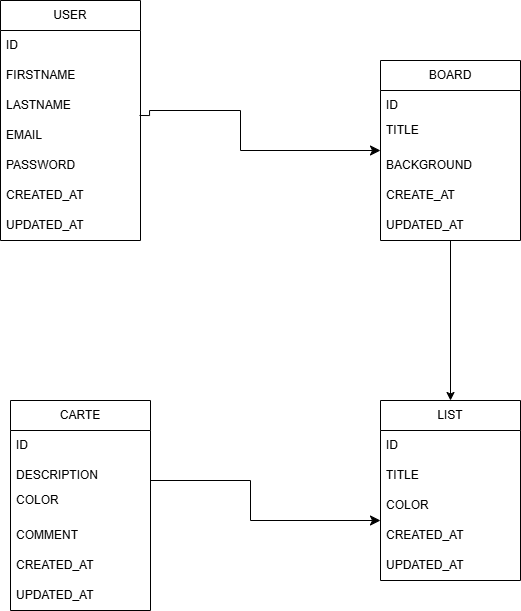

The diagram above was exported from draw.io. Its source (the exported page's mxGraphModel, read from the mxfile embedded in the PNG):
<mxGraphModel dx="1064" dy="570" grid="1" gridSize="10" guides="1" tooltips="1" connect="1" arrows="1" fold="1" page="1" pageScale="1" pageWidth="850" pageHeight="1100" math="0" shadow="0">
  <root>
    <mxCell id="0" />
    <mxCell id="1" parent="0" />
    <mxCell id="2" value="USER" style="swimlane;fontStyle=0;childLayout=stackLayout;horizontal=1;startSize=30;horizontalStack=0;resizeParent=1;resizeParentMax=0;resizeLast=0;collapsible=1;marginBottom=0;whiteSpace=wrap;html=1;" parent="1" vertex="1">
      <mxGeometry x="180" y="40" width="140" height="240" as="geometry" />
    </mxCell>
    <mxCell id="3" value="ID" style="text;strokeColor=none;fillColor=none;align=left;verticalAlign=middle;spacingLeft=4;spacingRight=4;overflow=hidden;points=[[0,0.5],[1,0.5]];portConstraint=eastwest;rotatable=0;whiteSpace=wrap;html=1;" parent="2" vertex="1">
      <mxGeometry y="30" width="140" height="30" as="geometry" />
    </mxCell>
    <mxCell id="4" value="FIRSTNAME" style="text;strokeColor=none;fillColor=none;align=left;verticalAlign=middle;spacingLeft=4;spacingRight=4;overflow=hidden;points=[[0,0.5],[1,0.5]];portConstraint=eastwest;rotatable=0;whiteSpace=wrap;html=1;" parent="2" vertex="1">
      <mxGeometry y="60" width="140" height="30" as="geometry" />
    </mxCell>
    <mxCell id="5" value="LASTNAME" style="text;strokeColor=none;fillColor=none;align=left;verticalAlign=middle;spacingLeft=4;spacingRight=4;overflow=hidden;points=[[0,0.5],[1,0.5]];portConstraint=eastwest;rotatable=0;whiteSpace=wrap;html=1;" parent="2" vertex="1">
      <mxGeometry y="90" width="140" height="30" as="geometry" />
    </mxCell>
    <mxCell id="27" value="EMAIL" style="text;strokeColor=none;fillColor=none;align=left;verticalAlign=middle;spacingLeft=4;spacingRight=4;overflow=hidden;points=[[0,0.5],[1,0.5]];portConstraint=eastwest;rotatable=0;whiteSpace=wrap;html=1;" parent="2" vertex="1">
      <mxGeometry y="120" width="140" height="30" as="geometry" />
    </mxCell>
    <mxCell id="10" value="PASSWORD" style="text;strokeColor=none;fillColor=none;align=left;verticalAlign=middle;spacingLeft=4;spacingRight=4;overflow=hidden;points=[[0,0.5],[1,0.5]];portConstraint=eastwest;rotatable=0;whiteSpace=wrap;html=1;" parent="2" vertex="1">
      <mxGeometry y="150" width="140" height="30" as="geometry" />
    </mxCell>
    <mxCell id="28" value="CREATED_AT" style="text;strokeColor=none;fillColor=none;align=left;verticalAlign=middle;spacingLeft=4;spacingRight=4;overflow=hidden;points=[[0,0.5],[1,0.5]];portConstraint=eastwest;rotatable=0;whiteSpace=wrap;html=1;" parent="2" vertex="1">
      <mxGeometry y="180" width="140" height="30" as="geometry" />
    </mxCell>
    <mxCell id="29" value="UPDATED_AT" style="text;strokeColor=none;fillColor=none;align=left;verticalAlign=middle;spacingLeft=4;spacingRight=4;overflow=hidden;points=[[0,0.5],[1,0.5]];portConstraint=eastwest;rotatable=0;whiteSpace=wrap;html=1;" parent="2" vertex="1">
      <mxGeometry y="210" width="140" height="30" as="geometry" />
    </mxCell>
    <mxCell id="40" style="edgeStyle=none;html=1;" parent="1" source="6" target="13" edge="1">
      <mxGeometry relative="1" as="geometry" />
    </mxCell>
    <mxCell id="6" value="BOARD" style="swimlane;fontStyle=0;childLayout=stackLayout;horizontal=1;startSize=30;horizontalStack=0;resizeParent=1;resizeParentMax=0;resizeLast=0;collapsible=1;marginBottom=0;whiteSpace=wrap;html=1;" parent="1" vertex="1">
      <mxGeometry x="560" y="100" width="140" height="180" as="geometry" />
    </mxCell>
    <mxCell id="7" value="ID" style="text;strokeColor=none;fillColor=none;align=left;verticalAlign=middle;spacingLeft=4;spacingRight=4;overflow=hidden;points=[[0,0.5],[1,0.5]];portConstraint=eastwest;rotatable=0;whiteSpace=wrap;html=1;" parent="6" vertex="1">
      <mxGeometry y="30" width="140" height="30" as="geometry" />
    </mxCell>
    <mxCell id="9" value="TITLE&lt;div&gt;&lt;div&gt;&lt;br&gt;&lt;/div&gt;&lt;/div&gt;" style="text;strokeColor=none;fillColor=none;align=left;verticalAlign=middle;spacingLeft=4;spacingRight=4;overflow=hidden;points=[[0,0.5],[1,0.5]];portConstraint=eastwest;rotatable=0;whiteSpace=wrap;html=1;" parent="6" vertex="1">
      <mxGeometry y="60" width="140" height="30" as="geometry" />
    </mxCell>
    <mxCell id="12" value="BACKGROUND" style="text;strokeColor=none;fillColor=none;align=left;verticalAlign=middle;spacingLeft=4;spacingRight=4;overflow=hidden;points=[[0,0.5],[1,0.5]];portConstraint=eastwest;rotatable=0;whiteSpace=wrap;html=1;" parent="6" vertex="1">
      <mxGeometry y="90" width="140" height="30" as="geometry" />
    </mxCell>
    <mxCell id="8" value="CREATE_AT" style="text;strokeColor=none;fillColor=none;align=left;verticalAlign=middle;spacingLeft=4;spacingRight=4;overflow=hidden;points=[[0,0.5],[1,0.5]];portConstraint=eastwest;rotatable=0;whiteSpace=wrap;html=1;" parent="6" vertex="1">
      <mxGeometry y="120" width="140" height="30" as="geometry" />
    </mxCell>
    <mxCell id="32" value="&lt;span style=&quot;color: rgb(0, 0, 0);&quot;&gt;UPDATED_AT&lt;/span&gt;" style="text;strokeColor=none;fillColor=none;align=left;verticalAlign=middle;spacingLeft=4;spacingRight=4;overflow=hidden;points=[[0,0.5],[1,0.5]];portConstraint=eastwest;rotatable=0;whiteSpace=wrap;html=1;" parent="6" vertex="1">
      <mxGeometry y="150" width="140" height="30" as="geometry" />
    </mxCell>
    <mxCell id="13" value="LIST" style="swimlane;fontStyle=0;childLayout=stackLayout;horizontal=1;startSize=30;horizontalStack=0;resizeParent=1;resizeParentMax=0;resizeLast=0;collapsible=1;marginBottom=0;whiteSpace=wrap;html=1;" parent="1" vertex="1">
      <mxGeometry x="560" y="440" width="140" height="180" as="geometry" />
    </mxCell>
    <mxCell id="14" value="ID" style="text;strokeColor=none;fillColor=none;align=left;verticalAlign=middle;spacingLeft=4;spacingRight=4;overflow=hidden;points=[[0,0.5],[1,0.5]];portConstraint=eastwest;rotatable=0;whiteSpace=wrap;html=1;" parent="13" vertex="1">
      <mxGeometry y="30" width="140" height="30" as="geometry" />
    </mxCell>
    <mxCell id="15" value="TITLE" style="text;strokeColor=none;fillColor=none;align=left;verticalAlign=middle;spacingLeft=4;spacingRight=4;overflow=hidden;points=[[0,0.5],[1,0.5]];portConstraint=eastwest;rotatable=0;whiteSpace=wrap;html=1;" parent="13" vertex="1">
      <mxGeometry y="60" width="140" height="30" as="geometry" />
    </mxCell>
    <mxCell id="16" value="COLOR" style="text;strokeColor=none;fillColor=none;align=left;verticalAlign=middle;spacingLeft=4;spacingRight=4;overflow=hidden;points=[[0,0.5],[1,0.5]];portConstraint=eastwest;rotatable=0;whiteSpace=wrap;html=1;" parent="13" vertex="1">
      <mxGeometry y="90" width="140" height="30" as="geometry" />
    </mxCell>
    <mxCell id="21" value="CREATED_AT" style="text;strokeColor=none;fillColor=none;align=left;verticalAlign=middle;spacingLeft=4;spacingRight=4;overflow=hidden;points=[[0,0.5],[1,0.5]];portConstraint=eastwest;rotatable=0;whiteSpace=wrap;html=1;" parent="13" vertex="1">
      <mxGeometry y="120" width="140" height="30" as="geometry" />
    </mxCell>
    <mxCell id="35" value="&lt;span style=&quot;color: rgb(0, 0, 0);&quot;&gt;UPDATED_AT&lt;/span&gt;" style="text;strokeColor=none;fillColor=none;align=left;verticalAlign=middle;spacingLeft=4;spacingRight=4;overflow=hidden;points=[[0,0.5],[1,0.5]];portConstraint=eastwest;rotatable=0;whiteSpace=wrap;html=1;" parent="13" vertex="1">
      <mxGeometry y="150" width="140" height="30" as="geometry" />
    </mxCell>
    <mxCell id="22" value="CARTE" style="swimlane;fontStyle=0;childLayout=stackLayout;horizontal=1;startSize=30;horizontalStack=0;resizeParent=1;resizeParentMax=0;resizeLast=0;collapsible=1;marginBottom=0;whiteSpace=wrap;html=1;" parent="1" vertex="1">
      <mxGeometry x="190" y="440" width="140" height="210" as="geometry" />
    </mxCell>
    <mxCell id="24" value="ID" style="text;strokeColor=none;fillColor=none;align=left;verticalAlign=middle;spacingLeft=4;spacingRight=4;overflow=hidden;points=[[0,0.5],[1,0.5]];portConstraint=eastwest;rotatable=0;whiteSpace=wrap;html=1;" parent="22" vertex="1">
      <mxGeometry y="30" width="140" height="30" as="geometry" />
    </mxCell>
    <mxCell id="25" value="DESCRIPTION" style="text;strokeColor=none;fillColor=none;align=left;verticalAlign=middle;spacingLeft=4;spacingRight=4;overflow=hidden;points=[[0,0.5],[1,0.5]];portConstraint=eastwest;rotatable=0;whiteSpace=wrap;html=1;" parent="22" vertex="1">
      <mxGeometry y="60" width="140" height="30" as="geometry" />
    </mxCell>
    <mxCell id="26" value="COLOR&lt;div&gt;&lt;br&gt;&lt;/div&gt;" style="text;strokeColor=none;fillColor=none;align=left;verticalAlign=middle;spacingLeft=4;spacingRight=4;overflow=hidden;points=[[0,0.5],[1,0.5]];portConstraint=eastwest;rotatable=0;whiteSpace=wrap;html=1;" parent="22" vertex="1">
      <mxGeometry y="90" width="140" height="30" as="geometry" />
    </mxCell>
    <mxCell id="30" value="&lt;div&gt;COMMENT&lt;/div&gt;" style="text;strokeColor=none;fillColor=none;align=left;verticalAlign=middle;spacingLeft=4;spacingRight=4;overflow=hidden;points=[[0,0.5],[1,0.5]];portConstraint=eastwest;rotatable=0;whiteSpace=wrap;html=1;" parent="22" vertex="1">
      <mxGeometry y="120" width="140" height="30" as="geometry" />
    </mxCell>
    <mxCell id="33" value="CREATED_AT" style="text;strokeColor=none;fillColor=none;align=left;verticalAlign=middle;spacingLeft=4;spacingRight=4;overflow=hidden;points=[[0,0.5],[1,0.5]];portConstraint=eastwest;rotatable=0;whiteSpace=wrap;html=1;" parent="22" vertex="1">
      <mxGeometry y="150" width="140" height="30" as="geometry" />
    </mxCell>
    <mxCell id="34" value="&lt;span style=&quot;color: rgb(0, 0, 0);&quot;&gt;UPDATED_AT&lt;/span&gt;" style="text;strokeColor=none;fillColor=none;align=left;verticalAlign=middle;spacingLeft=4;spacingRight=4;overflow=hidden;points=[[0,0.5],[1,0.5]];portConstraint=eastwest;rotatable=0;whiteSpace=wrap;html=1;" parent="22" vertex="1">
      <mxGeometry y="180" width="140" height="30" as="geometry" />
    </mxCell>
    <mxCell id="38" value="" style="edgeStyle=segmentEdgeStyle;endArrow=classic;html=1;curved=0;rounded=0;endSize=8;startSize=8;sourcePerimeterSpacing=0;targetPerimeterSpacing=0;exitX=0.993;exitY=0.833;exitDx=0;exitDy=0;exitPerimeter=0;" parent="1" source="5" target="12" edge="1">
      <mxGeometry width="100" relative="1" as="geometry">
        <mxPoint x="370" y="150" as="sourcePoint" />
        <mxPoint x="470" y="190" as="targetPoint" />
        <Array as="points">
          <mxPoint x="329" y="150" />
          <mxPoint x="420" y="150" />
          <mxPoint x="420" y="190" />
        </Array>
      </mxGeometry>
    </mxCell>
    <mxCell id="41" value="" style="edgeStyle=segmentEdgeStyle;endArrow=classic;html=1;curved=0;rounded=0;endSize=8;startSize=8;sourcePerimeterSpacing=0;targetPerimeterSpacing=0;entryX=0;entryY=0;entryDx=0;entryDy=0;entryPerimeter=0;exitX=1;exitY=0.5;exitDx=0;exitDy=0;" parent="1" source="25" target="21" edge="1">
      <mxGeometry width="100" relative="1" as="geometry">
        <mxPoint x="340" y="520" as="sourcePoint" />
        <mxPoint x="480" y="560" as="targetPoint" />
        <Array as="points">
          <mxPoint x="330" y="520" />
          <mxPoint x="430" y="520" />
          <mxPoint x="430" y="560" />
        </Array>
      </mxGeometry>
    </mxCell>
  </root>
</mxGraphModel>